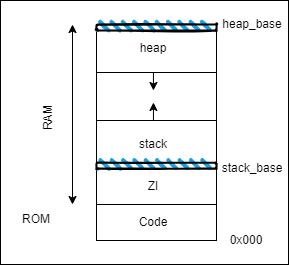

The diagram above was exported from draw.io. Its source (the exported page's mxGraphModel, read from the mxfile embedded in the PNG):
<mxGraphModel dx="592" dy="351" grid="1" gridSize="6" guides="1" tooltips="1" connect="1" arrows="1" fold="1" page="1" pageScale="1" pageWidth="850" pageHeight="1100" math="0" shadow="0">
  <root>
    <mxCell id="0" />
    <mxCell id="1" parent="0" />
    <mxCell id="CYB7kXRuesABTwsafpHP-1" value="" style="rounded=0;whiteSpace=wrap;html=1;fillColor=none;" parent="1" vertex="1">
      <mxGeometry x="120" y="288" width="120" height="216" as="geometry" />
    </mxCell>
    <mxCell id="CYB7kXRuesABTwsafpHP-3" value="" style="endArrow=none;html=1;rounded=0;entryX=1;entryY=0.75;entryDx=0;entryDy=0;exitX=0;exitY=0.75;exitDx=0;exitDy=0;" parent="1" edge="1">
      <mxGeometry width="50" height="50" relative="1" as="geometry">
        <mxPoint x="120" y="336" as="sourcePoint" />
        <mxPoint x="240" y="336" as="targetPoint" />
      </mxGeometry>
    </mxCell>
    <mxCell id="CYB7kXRuesABTwsafpHP-4" value="" style="endArrow=none;html=1;rounded=0;entryX=1;entryY=0.75;entryDx=0;entryDy=0;exitX=0;exitY=0.75;exitDx=0;exitDy=0;" parent="1" edge="1">
      <mxGeometry width="50" height="50" relative="1" as="geometry">
        <mxPoint x="120" y="432" as="sourcePoint" />
        <mxPoint x="240" y="432" as="targetPoint" />
      </mxGeometry>
    </mxCell>
    <mxCell id="CYB7kXRuesABTwsafpHP-5" value="" style="endArrow=none;html=1;rounded=0;entryX=1;entryY=0.75;entryDx=0;entryDy=0;exitX=0;exitY=0.75;exitDx=0;exitDy=0;" parent="1" edge="1">
      <mxGeometry width="50" height="50" relative="1" as="geometry">
        <mxPoint x="120" y="384" as="sourcePoint" />
        <mxPoint x="240" y="384" as="targetPoint" />
      </mxGeometry>
    </mxCell>
    <mxCell id="CYB7kXRuesABTwsafpHP-6" value="" style="endArrow=none;html=1;rounded=0;entryX=1;entryY=0.75;entryDx=0;entryDy=0;exitX=0;exitY=0.75;exitDx=0;exitDy=0;" parent="1" edge="1">
      <mxGeometry width="50" height="50" relative="1" as="geometry">
        <mxPoint x="120" y="468" as="sourcePoint" />
        <mxPoint x="240" y="468" as="targetPoint" />
      </mxGeometry>
    </mxCell>
    <mxCell id="CYB7kXRuesABTwsafpHP-7" value="Code" style="text;html=1;strokeColor=none;fillColor=none;align=center;verticalAlign=middle;whiteSpace=wrap;rounded=0;" parent="1" vertex="1">
      <mxGeometry x="144" y="468" width="66" height="36" as="geometry" />
    </mxCell>
    <mxCell id="CYB7kXRuesABTwsafpHP-8" value="ZI" style="text;html=1;strokeColor=none;fillColor=none;align=center;verticalAlign=middle;whiteSpace=wrap;rounded=0;" parent="1" vertex="1">
      <mxGeometry x="144" y="432" width="66" height="36" as="geometry" />
    </mxCell>
    <mxCell id="CYB7kXRuesABTwsafpHP-9" value="stack" style="text;html=1;strokeColor=none;fillColor=none;align=center;verticalAlign=middle;whiteSpace=wrap;rounded=0;" parent="1" vertex="1">
      <mxGeometry x="144" y="384" width="66" height="48" as="geometry" />
    </mxCell>
    <mxCell id="CYB7kXRuesABTwsafpHP-10" value="heap" style="text;html=1;strokeColor=none;fillColor=none;align=center;verticalAlign=middle;whiteSpace=wrap;rounded=0;" parent="1" vertex="1">
      <mxGeometry x="144" y="288" width="66" height="48" as="geometry" />
    </mxCell>
    <mxCell id="CYB7kXRuesABTwsafpHP-12" value="0x000" style="text;html=1;strokeColor=none;fillColor=none;align=center;verticalAlign=middle;whiteSpace=wrap;rounded=0;" parent="1" vertex="1">
      <mxGeometry x="240" y="492" width="60" height="24" as="geometry" />
    </mxCell>
    <mxCell id="CYB7kXRuesABTwsafpHP-13" value="stack_base" style="text;html=1;strokeColor=none;fillColor=none;align=center;verticalAlign=middle;whiteSpace=wrap;rounded=0;" parent="1" vertex="1">
      <mxGeometry x="246" y="420" width="60" height="24" as="geometry" />
    </mxCell>
    <mxCell id="CYB7kXRuesABTwsafpHP-14" value="heap_base" style="text;html=1;strokeColor=none;fillColor=none;align=center;verticalAlign=middle;whiteSpace=wrap;rounded=0;" parent="1" vertex="1">
      <mxGeometry x="246" y="276" width="60" height="24" as="geometry" />
    </mxCell>
    <mxCell id="CYB7kXRuesABTwsafpHP-15" value="" style="endArrow=classic;startArrow=classic;html=1;rounded=0;" parent="1" edge="1">
      <mxGeometry width="50" height="50" relative="1" as="geometry">
        <mxPoint x="96" y="468" as="sourcePoint" />
        <mxPoint x="96" y="288" as="targetPoint" />
      </mxGeometry>
    </mxCell>
    <mxCell id="CYB7kXRuesABTwsafpHP-17" value="RAM" style="text;html=1;strokeColor=none;fillColor=none;align=center;verticalAlign=middle;whiteSpace=wrap;rounded=0;rotation=270;" parent="1" vertex="1">
      <mxGeometry x="42" y="366" width="60" height="30" as="geometry" />
    </mxCell>
    <mxCell id="CYB7kXRuesABTwsafpHP-18" value="ROM" style="text;html=1;strokeColor=none;fillColor=none;align=center;verticalAlign=middle;whiteSpace=wrap;rounded=0;" parent="1" vertex="1">
      <mxGeometry x="30" y="468" width="60" height="30" as="geometry" />
    </mxCell>
    <mxCell id="CYB7kXRuesABTwsafpHP-20" value="" style="endArrow=none;html=1;rounded=0;entryX=1;entryY=0.75;entryDx=0;entryDy=0;exitX=0;exitY=0.75;exitDx=0;exitDy=0;" parent="1" edge="1">
      <mxGeometry width="50" height="50" relative="1" as="geometry">
        <mxPoint x="120" y="426" as="sourcePoint" />
        <mxPoint x="240" y="426" as="targetPoint" />
      </mxGeometry>
    </mxCell>
    <mxCell id="CYB7kXRuesABTwsafpHP-22" value="" style="endArrow=none;html=1;rounded=0;entryX=1;entryY=0.75;entryDx=0;entryDy=0;exitX=0;exitY=0.75;exitDx=0;exitDy=0;" parent="1" edge="1">
      <mxGeometry width="50" height="50" relative="1" as="geometry">
        <mxPoint x="120" y="294" as="sourcePoint" />
        <mxPoint x="240" y="294" as="targetPoint" />
      </mxGeometry>
    </mxCell>
    <mxCell id="CYB7kXRuesABTwsafpHP-23" value="" style="rounded=1;whiteSpace=wrap;html=1;strokeWidth=2;fillWeight=4;hachureGap=8;hachureAngle=45;fillColor=#1ba1e2;sketch=1;" parent="1" vertex="1">
      <mxGeometry x="120" y="426" width="120" height="6" as="geometry" />
    </mxCell>
    <mxCell id="CYB7kXRuesABTwsafpHP-24" value="" style="rounded=1;whiteSpace=wrap;html=1;strokeWidth=2;fillWeight=4;hachureGap=8;hachureAngle=45;fillColor=#1ba1e2;sketch=1;" parent="1" vertex="1">
      <mxGeometry x="120" y="288" width="120" height="6" as="geometry" />
    </mxCell>
    <mxCell id="CYB7kXRuesABTwsafpHP-25" value="" style="endArrow=classic;html=1;rounded=0;" parent="1" edge="1">
      <mxGeometry width="50" height="50" relative="1" as="geometry">
        <mxPoint x="176.94" y="384" as="sourcePoint" />
        <mxPoint x="176.94" y="366" as="targetPoint" />
      </mxGeometry>
    </mxCell>
    <mxCell id="CYB7kXRuesABTwsafpHP-26" value="" style="endArrow=classic;html=1;rounded=0;" parent="1" edge="1">
      <mxGeometry width="50" height="50" relative="1" as="geometry">
        <mxPoint x="176.94" y="336" as="sourcePoint" />
        <mxPoint x="176.94" y="354" as="targetPoint" />
      </mxGeometry>
    </mxCell>
    <mxCell id="ds7mCdO16ixxrS3d-fSW-1" value="" style="rounded=0;whiteSpace=wrap;html=1;fillColor=none;" vertex="1" parent="1">
      <mxGeometry x="24" y="264" width="288" height="264" as="geometry" />
    </mxCell>
  </root>
</mxGraphModel>